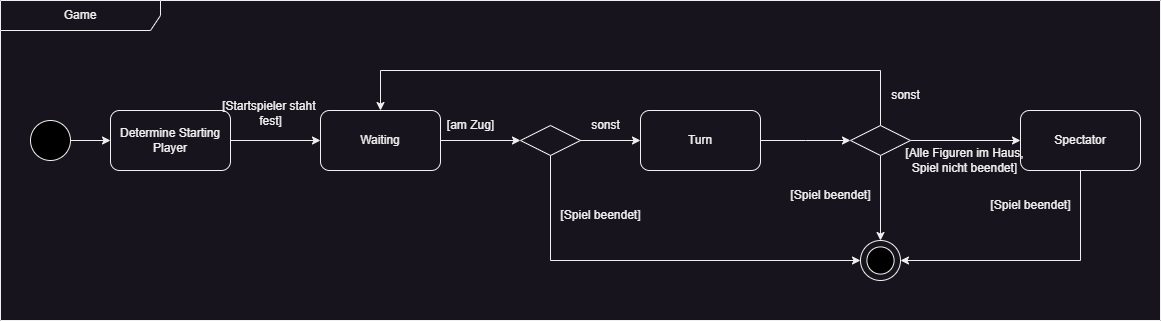

The diagram above was exported from draw.io. Its source (the exported page's mxGraphModel, read from the mxfile embedded in the PNG):
<mxGraphModel dx="1539" dy="827" grid="1" gridSize="10" guides="1" tooltips="1" connect="1" arrows="1" fold="1" page="1" pageScale="1" pageWidth="827" pageHeight="1169" math="0" shadow="0">
  <root>
    <mxCell id="0" />
    <mxCell id="1" parent="0" />
    <mxCell id="nTYGblCHA3iJsNHnl42C-1" value="Game" style="shape=umlFrame;whiteSpace=wrap;html=1;pointerEvents=0;recursiveResize=0;container=1;collapsible=0;width=160;" parent="1" vertex="1">
      <mxGeometry x="-550" y="60" width="1160" height="320" as="geometry" />
    </mxCell>
    <mxCell id="4-Bl9cjQh0T7IW8IfLt2-8" style="edgeStyle=orthogonalEdgeStyle;rounded=0;orthogonalLoop=1;jettySize=auto;html=1;entryX=0;entryY=0.5;entryDx=0;entryDy=0;" parent="nTYGblCHA3iJsNHnl42C-1" source="4-Bl9cjQh0T7IW8IfLt2-4" target="4-Bl9cjQh0T7IW8IfLt2-6" edge="1">
      <mxGeometry relative="1" as="geometry" />
    </mxCell>
    <mxCell id="4-Bl9cjQh0T7IW8IfLt2-10" style="edgeStyle=orthogonalEdgeStyle;rounded=0;orthogonalLoop=1;jettySize=auto;html=1;entryX=0;entryY=0.5;entryDx=0;entryDy=0;" parent="nTYGblCHA3iJsNHnl42C-1" source="4-Bl9cjQh0T7IW8IfLt2-6" target="4-Bl9cjQh0T7IW8IfLt2-9" edge="1">
      <mxGeometry relative="1" as="geometry" />
    </mxCell>
    <mxCell id="4-Bl9cjQh0T7IW8IfLt2-6" value="Waiting" style="rounded=1;whiteSpace=wrap;html=1;" parent="nTYGblCHA3iJsNHnl42C-1" vertex="1">
      <mxGeometry x="320" y="110" width="120" height="60" as="geometry" />
    </mxCell>
    <mxCell id="4-Bl9cjQh0T7IW8IfLt2-18" style="edgeStyle=orthogonalEdgeStyle;rounded=0;orthogonalLoop=1;jettySize=auto;html=1;entryX=0.5;entryY=0;entryDx=0;entryDy=0;exitX=0.5;exitY=0;exitDx=0;exitDy=0;" parent="nTYGblCHA3iJsNHnl42C-1" source="4-Bl9cjQh0T7IW8IfLt2-15" target="4-Bl9cjQh0T7IW8IfLt2-6" edge="1">
      <mxGeometry relative="1" as="geometry">
        <Array as="points">
          <mxPoint x="880" y="70" />
          <mxPoint x="380" y="70" />
        </Array>
      </mxGeometry>
    </mxCell>
    <mxCell id="4-Bl9cjQh0T7IW8IfLt2-7" value="Turn" style="rounded=1;whiteSpace=wrap;html=1;" parent="nTYGblCHA3iJsNHnl42C-1" vertex="1">
      <mxGeometry x="640" y="110" width="120" height="60" as="geometry" />
    </mxCell>
    <mxCell id="4-Bl9cjQh0T7IW8IfLt2-2" value="" style="ellipse;whiteSpace=wrap;html=1;aspect=fixed;" parent="nTYGblCHA3iJsNHnl42C-1" vertex="1">
      <mxGeometry x="860" y="240" width="40" height="40" as="geometry" />
    </mxCell>
    <mxCell id="4-Bl9cjQh0T7IW8IfLt2-3" value="" style="ellipse;whiteSpace=wrap;html=1;aspect=fixed;fillColor=#000000;" parent="nTYGblCHA3iJsNHnl42C-1" vertex="1">
      <mxGeometry x="866.4099999999999" y="246.40999999999997" width="27.18" height="27.18" as="geometry" />
    </mxCell>
    <mxCell id="4-Bl9cjQh0T7IW8IfLt2-19" style="edgeStyle=orthogonalEdgeStyle;rounded=0;orthogonalLoop=1;jettySize=auto;html=1;entryX=0.5;entryY=0;entryDx=0;entryDy=0;exitX=0.5;exitY=1;exitDx=0;exitDy=0;" parent="nTYGblCHA3iJsNHnl42C-1" source="4-Bl9cjQh0T7IW8IfLt2-15" target="4-Bl9cjQh0T7IW8IfLt2-2" edge="1">
      <mxGeometry relative="1" as="geometry" />
    </mxCell>
    <mxCell id="4-Bl9cjQh0T7IW8IfLt2-23" style="edgeStyle=orthogonalEdgeStyle;rounded=0;orthogonalLoop=1;jettySize=auto;html=1;entryX=0;entryY=0.5;entryDx=0;entryDy=0;exitX=1;exitY=0.5;exitDx=0;exitDy=0;" parent="nTYGblCHA3iJsNHnl42C-1" source="4-Bl9cjQh0T7IW8IfLt2-15" target="4-Bl9cjQh0T7IW8IfLt2-22" edge="1">
      <mxGeometry relative="1" as="geometry" />
    </mxCell>
    <mxCell id="4-Bl9cjQh0T7IW8IfLt2-15" value="" style="rhombus;whiteSpace=wrap;html=1;" parent="nTYGblCHA3iJsNHnl42C-1" vertex="1">
      <mxGeometry x="850" y="125" width="60" height="30" as="geometry" />
    </mxCell>
    <mxCell id="4-Bl9cjQh0T7IW8IfLt2-25" style="edgeStyle=orthogonalEdgeStyle;rounded=0;orthogonalLoop=1;jettySize=auto;html=1;exitX=0.5;exitY=1;exitDx=0;exitDy=0;entryX=1;entryY=0.5;entryDx=0;entryDy=0;" parent="nTYGblCHA3iJsNHnl42C-1" source="4-Bl9cjQh0T7IW8IfLt2-22" target="4-Bl9cjQh0T7IW8IfLt2-2" edge="1">
      <mxGeometry relative="1" as="geometry">
        <Array as="points">
          <mxPoint x="1080" y="260" />
        </Array>
        <mxPoint x="810" y="503" as="targetPoint" />
      </mxGeometry>
    </mxCell>
    <mxCell id="4-Bl9cjQh0T7IW8IfLt2-22" value="Spectator" style="rounded=1;whiteSpace=wrap;html=1;" parent="nTYGblCHA3iJsNHnl42C-1" vertex="1">
      <mxGeometry x="1020" y="110" width="120" height="60" as="geometry" />
    </mxCell>
    <mxCell id="4-Bl9cjQh0T7IW8IfLt2-24" value="[Alle Figuren im Haus,&lt;div&gt;Spiel nicht beendet]&lt;/div&gt;" style="text;html=1;align=center;verticalAlign=middle;resizable=0;points=[];autosize=1;strokeColor=none;fillColor=none;" parent="nTYGblCHA3iJsNHnl42C-1" vertex="1">
      <mxGeometry x="893.5899999999999" y="140" width="140" height="40" as="geometry" />
    </mxCell>
    <mxCell id="4-Bl9cjQh0T7IW8IfLt2-26" value="[Spiel beendet]" style="text;html=1;align=center;verticalAlign=middle;resizable=0;points=[];autosize=1;strokeColor=none;fillColor=none;" parent="nTYGblCHA3iJsNHnl42C-1" vertex="1">
      <mxGeometry x="780" y="180" width="100" height="30" as="geometry" />
    </mxCell>
    <mxCell id="4-Bl9cjQh0T7IW8IfLt2-29" value="sonst" style="text;html=1;align=center;verticalAlign=middle;resizable=0;points=[];autosize=1;strokeColor=none;fillColor=none;" parent="nTYGblCHA3iJsNHnl42C-1" vertex="1">
      <mxGeometry x="880" y="80" width="50" height="30" as="geometry" />
    </mxCell>
    <mxCell id="4-Bl9cjQh0T7IW8IfLt2-17" style="edgeStyle=orthogonalEdgeStyle;rounded=0;orthogonalLoop=1;jettySize=auto;html=1;exitX=1;exitY=0.5;exitDx=0;exitDy=0;" parent="nTYGblCHA3iJsNHnl42C-1" source="4-Bl9cjQh0T7IW8IfLt2-7" edge="1">
      <mxGeometry relative="1" as="geometry">
        <mxPoint x="850" y="140" as="targetPoint" />
      </mxGeometry>
    </mxCell>
    <mxCell id="4-Bl9cjQh0T7IW8IfLt2-9" value="" style="rhombus;whiteSpace=wrap;html=1;" parent="nTYGblCHA3iJsNHnl42C-1" vertex="1">
      <mxGeometry x="520" y="125" width="60" height="30" as="geometry" />
    </mxCell>
    <mxCell id="4-Bl9cjQh0T7IW8IfLt2-12" style="edgeStyle=orthogonalEdgeStyle;rounded=0;orthogonalLoop=1;jettySize=auto;html=1;entryX=0;entryY=0.5;entryDx=0;entryDy=0;" parent="nTYGblCHA3iJsNHnl42C-1" source="4-Bl9cjQh0T7IW8IfLt2-9" target="4-Bl9cjQh0T7IW8IfLt2-7" edge="1">
      <mxGeometry relative="1" as="geometry" />
    </mxCell>
    <mxCell id="4-Bl9cjQh0T7IW8IfLt2-13" style="edgeStyle=orthogonalEdgeStyle;rounded=0;orthogonalLoop=1;jettySize=auto;html=1;entryX=0;entryY=0.5;entryDx=0;entryDy=0;" parent="nTYGblCHA3iJsNHnl42C-1" source="4-Bl9cjQh0T7IW8IfLt2-9" target="4-Bl9cjQh0T7IW8IfLt2-2" edge="1">
      <mxGeometry relative="1" as="geometry">
        <Array as="points">
          <mxPoint x="550" y="260" />
        </Array>
        <mxPoint x="770" y="503" as="targetPoint" />
      </mxGeometry>
    </mxCell>
    <mxCell id="4-Bl9cjQh0T7IW8IfLt2-11" value="[am Zug]" style="text;html=1;align=center;verticalAlign=middle;resizable=0;points=[];autosize=1;strokeColor=none;fillColor=none;" parent="nTYGblCHA3iJsNHnl42C-1" vertex="1">
      <mxGeometry x="435" y="110" width="70" height="30" as="geometry" />
    </mxCell>
    <mxCell id="4-Bl9cjQh0T7IW8IfLt2-14" value="[Spiel beendet]" style="text;html=1;align=center;verticalAlign=middle;resizable=0;points=[];autosize=1;strokeColor=none;fillColor=none;" parent="nTYGblCHA3iJsNHnl42C-1" vertex="1">
      <mxGeometry x="550" y="200" width="100" height="30" as="geometry" />
    </mxCell>
    <mxCell id="4-Bl9cjQh0T7IW8IfLt2-30" value="sonst" style="text;html=1;align=center;verticalAlign=middle;resizable=0;points=[];autosize=1;strokeColor=none;fillColor=none;" parent="nTYGblCHA3iJsNHnl42C-1" vertex="1">
      <mxGeometry x="580" y="110" width="50" height="30" as="geometry" />
    </mxCell>
    <mxCell id="4-Bl9cjQh0T7IW8IfLt2-20" value="[Spiel beendet]" style="text;html=1;align=center;verticalAlign=middle;resizable=0;points=[];autosize=1;strokeColor=none;fillColor=none;" parent="nTYGblCHA3iJsNHnl42C-1" vertex="1">
      <mxGeometry x="980" y="190" width="100" height="30" as="geometry" />
    </mxCell>
    <mxCell id="4-Bl9cjQh0T7IW8IfLt2-4" value="Determine Starting Player" style="rounded=1;whiteSpace=wrap;html=1;" parent="nTYGblCHA3iJsNHnl42C-1" vertex="1">
      <mxGeometry x="110" y="110" width="120" height="60" as="geometry" />
    </mxCell>
    <mxCell id="4-Bl9cjQh0T7IW8IfLt2-1" value="" style="ellipse;whiteSpace=wrap;html=1;aspect=fixed;fillColor=#000000;" parent="nTYGblCHA3iJsNHnl42C-1" vertex="1">
      <mxGeometry x="30" y="120" width="40" height="40" as="geometry" />
    </mxCell>
    <mxCell id="4-Bl9cjQh0T7IW8IfLt2-5" style="edgeStyle=orthogonalEdgeStyle;rounded=0;orthogonalLoop=1;jettySize=auto;html=1;entryX=0;entryY=0.5;entryDx=0;entryDy=0;" parent="nTYGblCHA3iJsNHnl42C-1" source="4-Bl9cjQh0T7IW8IfLt2-1" target="4-Bl9cjQh0T7IW8IfLt2-4" edge="1">
      <mxGeometry relative="1" as="geometry" />
    </mxCell>
    <mxCell id="G9NX-0LQw_ozJg0OLwYC-1" value="[Startspieler staht&amp;nbsp;&lt;div&gt;fest]&lt;/div&gt;" style="text;html=1;align=center;verticalAlign=middle;resizable=0;points=[];autosize=1;strokeColor=none;fillColor=none;" parent="1" vertex="1">
      <mxGeometry x="-340" y="153" width="120" height="40" as="geometry" />
    </mxCell>
  </root>
</mxGraphModel>